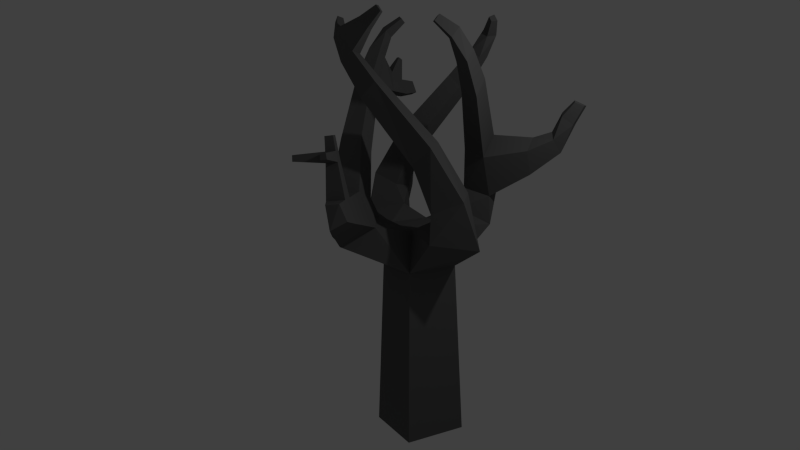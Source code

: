 # Source: HP-Tree_5.blend  (saved by Blender 2.76.0; exported with 4.5.12 LTS)
import bpy
from mathutils import Matrix  # noqa: F401  (used for matrix-valued properties, if any)

bpy.ops.wm.read_factory_settings(use_empty=True)
scene = bpy.context.scene
scene.name = 'Scene'

# ---- collections
col_collection_1 = bpy.data.collections.new('Collection 1'); scene.collection.children.link(col_collection_1)

# ---- materials (node trees are filled in below, after node groups)
mat_material = bpy.data.materials.new('Material')
mat_material.alpha_threshold = 0.0
mat_material.roughness = 0.5
mat_material.line_color = (0.0, 0.0, 0.0, 1.0)

# ---- material node trees
mat_material.use_nodes = True; mat_material.node_tree.nodes.clear()
_N = mat_material.node_tree.nodes; _L = mat_material.node_tree.links
n0 = _N.new('ShaderNodeOutputMaterial'); n0.name = 'Material Output'; n0.location = (300, 300)
n1 = _N.new('ShaderNodeBsdfDiffuse'); n1.name = 'Diffuse BSDF'; n1.location = (10, 300)
n1.inputs[0].default_value = (0.1149, 0.1149, 0.1149, 1.0)
_L.new(n1.outputs[0], n0.inputs[0])
n0.is_active_output = True

# ---- world
world_world = bpy.data.worlds.new('World'); scene.world = world_world
world_world.color = (0.05088, 0.05088, 0.05088)
world_world.use_sun_shadow = False
world_world.sun_shadow_jitter_overblur = 0.0
world_world.cycles.sampling_method = 'MANUAL'
world_world.cycles.sample_map_resolution = 256

# ---- cameras
cam_camera = bpy.data.cameras.new('Camera')
cam_camera.clip_end = 100.0
cam_camera.lens = 31.94
cam_camera.sensor_width = 32.0
cam_camera.sensor_height = 18.0
cam_camera.ortho_scale = 7.314
cam_camera.dof.focus_distance = 0.0

# ---- lights
light_lamp = bpy.data.lights.new('Lamp', 'POINT')
light_lamp.transmission_factor = 0.0
light_lamp.cutoff_distance = 30.0
light_lamp.energy = 100.0
light_lamp.shadow_buffer_clip_start = 1.001
light_lamp.shadow_soft_size = 0.1
light_lamp.shadow_maximum_resolution = 0.006
light_lamp.use_absolute_resolution = True
light_lamp.cycles.use_multiple_importance_sampling = False

# ---- meshes
me_cube_003 = bpy.data.meshes.new('Cube.003')
me_cube_003.from_pydata([(1.0, 1.0, -1.0), (0.8187, 0.8187, 1.745), (0.8187, -0.8187, 1.745), (-0.8187, -0.8187, 1.745), (-0.8187, 0.8187, 1.745), (0.6257, 0.6257, 2.381), (0.6256, -0.6256, 2.381), (-0.6257, 0.6257, 2.381), (-0.6279, -0.6217, 2.389), (0.313, -2.866, 2.251), (-0.8872, -2.076, 2.335), (0.7025, -1.884, 2.519), (-0.2143, -1.281, 2.582), (-0.2491, -2.861, 2.992), (-0.8302, -2.069, 2.779), (0.3367, -2.206, 3.046), (-0.1067, -1.602, 2.88), (-0.899, -2.164, 3.741), (-1.133, -1.615, 3.428), (-0.3875, -1.736, 3.782), (-0.5607, -1.319, 3.537), (-1.991, -1.023, 4.64), (-2.216, -0.5828, 4.404), (-1.572, -0.7305, 4.622), (-1.75, -0.3901, 4.45), (-2.346, -0.3974, 5.045), (-2.541, -0.03936, 4.894), (-2.013, -0.2089, 4.999), (-2.171, 0.06873, 4.891), (-2.515, 0.1994, 5.357), (-2.518, 0.4461, 5.221), (-2.242, 0.1623, 5.309), (-2.244, 0.3508, 5.205), (-2.269, 0.6705, 5.525), (-2.271, 0.8293, 5.437), (-2.094, 0.6466, 5.494), (-2.095, 0.7679, 5.427), (0.6257, -0.6257, 2.381), (-0.6256, -0.6256, 2.381), (-0.6217, 0.6279, 2.389), (-2.866, -0.313, 2.251), (-2.076, 0.8872, 2.335), (-1.884, -0.7025, 2.519), (-1.281, 0.2143, 2.582), (-2.861, 0.2491, 2.992), (-2.069, 0.8302, 2.779), (-2.206, -0.3367, 3.046), (-1.602, 0.1067, 2.88), (-2.164, 0.899, 3.741), (-1.615, 1.133, 3.428), (-1.736, 0.3875, 3.782), (-1.319, 0.5607, 3.537), (-1.023, 1.991, 4.64), (-0.5828, 2.216, 4.404), (-0.7305, 1.572, 4.622), (-0.3901, 1.75, 4.45), (-0.3974, 2.346, 5.045), (-0.03936, 2.541, 4.894), (-0.2089, 2.013, 4.999), (0.06873, 2.171, 4.891), (0.1994, 2.515, 5.357), (0.4461, 2.518, 5.221), (0.1623, 2.242, 5.309), (0.3508, 2.244, 5.205), (0.6705, 2.269, 5.525), (0.8293, 2.271, 5.437), (0.6466, 2.094, 5.494), (0.7679, 2.095, 5.427), (-1.0, 1.0, -1.0), (1.0, -1.0, -1.0), (-0.6256, 0.6256, 2.381), (0.6279, 0.6217, 2.389), (-0.313, 2.866, 2.251), (0.8872, 2.076, 2.335), (-0.7025, 1.884, 2.519), (0.2143, 1.281, 2.582), (0.2491, 2.861, 2.992), (0.8302, 2.069, 2.779), (-0.3367, 2.206, 3.046), (0.1067, 1.602, 2.88), (0.899, 2.164, 3.741), (1.133, 1.615, 3.428), (0.3875, 1.736, 3.782), (0.5607, 1.319, 3.537), (1.991, 1.023, 4.64), (2.216, 0.5828, 4.404), (1.572, 0.7305, 4.622), (1.75, 0.3901, 4.45), (2.346, 0.3974, 5.045), (2.541, 0.03936, 4.894), (2.013, 0.2089, 4.999), (2.171, -0.06873, 4.891), (2.515, -0.1994, 5.357), (2.518, -0.4461, 5.221), (2.242, -0.1623, 5.309), (2.244, -0.3508, 5.205), (2.269, -0.6705, 5.525), (2.271, -0.8293, 5.437), (2.094, -0.6466, 5.494), (2.095, -0.7679, 5.427), (-3.57, 2.314, 3.585), (-3.183, 2.4, 3.829), (-3.369, 2.606, 3.517), (-1.0, -1.0, -1.0), (-3.077, 2.585, 3.719), (-2.546, 2.053, 3.544), (-2.873, 1.914, 3.73), (-2.816, 1.873, 3.158), (-3.287, 1.528, 3.285), (0.6256, 0.6256, 2.381), (-0.6257, -0.6257, 2.381), (0.6217, -0.6279, 2.389), (2.866, 0.313, 2.251), (2.076, -0.8872, 2.335), (1.884, 0.7025, 2.519), (1.281, -0.2143, 2.582), (2.861, -0.2491, 2.992), (2.069, -0.8302, 2.779), (2.206, 0.3367, 3.046), (1.602, -0.1067, 2.88), (2.164, -0.899, 3.741), (1.615, -1.133, 3.428), (1.736, -0.3875, 3.782), (1.319, -0.5607, 3.537), (1.023, -1.991, 4.64), (0.5828, -2.216, 4.404), (0.7305, -1.572, 4.622), (0.3901, -1.75, 4.45), (0.3974, -2.346, 5.045), (0.03936, -2.541, 4.894), (0.2089, -2.013, 4.999), (-0.06873, -2.171, 4.891), (-0.1994, -2.515, 5.357), (-0.4461, -2.518, 5.221), (-0.1623, -2.242, 5.309), (-0.3508, -2.244, 5.205), (-0.6705, -2.269, 5.525), (-0.8293, -2.271, 5.437), (-0.6466, -2.094, 5.494), (-0.7679, -2.095, 5.427), (-3.638, 2.925, 3.972), (-3.378, 3.082, 3.956), (-3.342, 2.646, 4.122), (-3.19, 2.806, 4.067), (-3.676, 3.281, 4.231), (-3.485, 3.398, 4.236), (-3.459, 3.02, 4.306), (-3.347, 3.156, 4.284), (3.483, 1.343, 2.523), (2.779, 1.622, 2.715), (3.48, 0.9392, 3.054), (3.01, 1.36, 3.093), (3.771, 1.807, 2.635), (3.168, 2.046, 2.799), (3.768, 1.462, 3.089), (3.366, 1.822, 3.122), (4.081, 2.344, 2.789), (3.651, 2.514, 2.907), (4.079, 2.098, 3.114), (3.792, 2.354, 3.137), (3.483, 0.9563, 3.57), (3.186, 1.222, 3.594), (3.665, 1.287, 3.592), (3.411, 1.514, 3.613), (3.485, 0.95, 3.723), (3.228, 1.18, 3.744), (3.643, 1.236, 3.742), (3.423, 1.433, 3.76), (3.491, 0.9322, 3.934), (3.279, 1.121, 3.952), (3.62, 1.167, 3.95), (3.44, 1.329, 3.965), (4.047, 1.795, 3.685), (3.907, 1.92, 3.697), (4.035, 1.767, 3.768), (3.913, 1.875, 3.778), (4.415, 0.7763, 3.611), (4.311, 0.588, 3.599), (4.402, 0.7474, 3.697), (4.313, 0.5844, 3.686), (-0.2676, -1.983, 4.361), (-0.1473, -2.36, 4.306), (-0.4051, -2.323, 4.652), (-0.3245, -2.623, 4.635), (-0.8691, -2.186, 4.297), (-0.8068, -2.469, 4.244), (-0.8395, -2.442, 4.522), (-0.7889, -2.668, 4.501), (-1.322, -2.337, 4.307), (-1.274, -2.559, 4.265), (-1.299, -2.538, 4.482), (-1.26, -2.714, 4.466), (-0.8277, -2.607, 4.878), (-0.8019, -2.703, 4.873), (-0.9669, -2.645, 4.836), (-0.9507, -2.718, 4.83), (2.034, 0.7429, 5.354), (1.864, 0.6468, 5.33), (2.12, 0.4389, 5.512), (1.981, 0.4578, 5.488), (1.799, 1.063, 5.575), (1.708, 1.012, 5.562), (1.846, 0.8998, 5.661), (1.771, 0.91, 5.648), (-0.899, -2.164, 3.741), (-1.133, -1.615, 3.428), (-1.991, -1.023, 4.64), (-2.216, -0.5828, 4.404), (-0.6035, -3.676, 2.374), (-1.399, -3.062, 2.359), (-0.6819, -3.007, 2.81), (-1.184, -2.695, 2.584), (-1.216, -4.123, 2.636), (-1.89, -3.602, 2.623), (-1.282, -3.556, 3.005), (-1.708, -3.291, 2.814), (-1.738, -4.361, 2.859), (-2.184, -4.016, 2.851), (-1.782, -3.985, 3.104), (-2.064, -3.81, 2.977), (-2.149, -4.522, 3.036), (-2.393, -4.333, 3.031), (-2.173, -4.317, 3.169), (-2.327, -4.221, 3.1)], [], [(3, 2, 9, 10), (5, 7, 8, 6), (2, 1, 5, 6), (4, 3, 8, 7), (1, 4, 7, 5), (12, 10, 14, 16), (8, 3, 10, 12), (2, 6, 11, 9), (6, 8, 12, 11), (13, 15, 19, 17), (11, 12, 16, 15), (9, 11, 15, 13), (14, 10, 209, 211), (20, 18, 22, 24), (14, 13, 17, 18), (16, 14, 18, 20), (15, 16, 20, 19), (23, 24, 28, 27), (19, 20, 24, 23), (17, 19, 23, 21), (22, 18, 205, 207), (25, 27, 31, 29), (21, 23, 27, 25), (22, 21, 25, 26), (24, 22, 26, 28), (32, 30, 34, 36), (26, 25, 29, 30), (28, 26, 30, 32), (27, 28, 32, 31), (34, 33, 35, 36), (31, 32, 36, 35), (29, 31, 35, 33), (30, 29, 33, 34), (43, 41, 45, 47), (38, 39, 43, 42), (44, 46, 50, 48), (42, 43, 47, 46), (40, 42, 46, 44), (41, 40, 44, 45), (51, 49, 53, 55), (45, 44, 108, 107), (47, 45, 49, 51), (46, 47, 51, 50), (54, 55, 59, 58), (50, 51, 55, 54), (48, 50, 54, 52), (49, 48, 52, 53), (56, 58, 62, 60), (52, 54, 58, 56), (53, 52, 56, 57), (55, 53, 57, 59), (63, 61, 65, 67), (57, 56, 60, 61), (59, 57, 61, 63), (58, 59, 63, 62), (65, 64, 66, 67), (62, 63, 67, 66), (60, 62, 66, 64), (61, 60, 64, 65), (75, 73, 77, 79), (70, 71, 75, 74), (76, 78, 82, 80), (74, 75, 79, 78), (72, 74, 78, 76), (73, 72, 76, 77), (83, 81, 85, 87), (77, 76, 80, 81), (79, 77, 81, 83), (78, 79, 83, 82), (86, 87, 91, 90), (82, 83, 87, 86), (80, 82, 86, 84), (81, 80, 84, 85), (90, 94, 199, 197), (84, 86, 90, 88), (85, 84, 88, 89), (87, 85, 89, 91), (95, 93, 97, 99), (89, 88, 92, 93), (91, 89, 93, 95), (90, 91, 95, 94), (97, 96, 98, 99), (94, 95, 99, 98), (92, 94, 98, 96), (93, 92, 96, 97), (107, 108, 100, 102), (105, 107, 102, 104), (106, 105, 104, 101), (100, 101, 142, 140), (44, 48, 106, 108), (48, 49, 105, 106), (115, 113, 117, 119), (49, 45, 107, 105), (108, 106, 101, 100), (109, 111, 115, 114), (116, 118, 122, 120), (114, 115, 119, 118), (114, 118, 151, 149), (113, 112, 116, 117), (123, 121, 125, 127), (117, 116, 120, 121), (119, 117, 121, 123), (118, 119, 123, 122), (126, 127, 131, 130), (122, 123, 127, 126), (120, 122, 126, 124), (121, 120, 124, 125), (128, 130, 134, 132), (124, 126, 130, 128), (125, 124, 128, 129), (127, 125, 181, 180), (135, 133, 137, 139), (129, 128, 132, 133), (131, 129, 133, 135), (130, 131, 135, 134), (137, 136, 138, 139), (134, 135, 139, 138), (132, 134, 138, 136), (133, 132, 136, 137), (0, 69, 103, 68), (0, 1, 2, 69), (69, 2, 3, 103), (103, 3, 4, 68), (1, 0, 68, 4), (4, 3, 40, 41), (37, 5, 39, 38), (3, 2, 37, 38), (1, 4, 39, 5), (2, 1, 5, 37), (39, 4, 41, 43), (3, 38, 42, 40), (1, 4, 72, 73), (110, 37, 71, 70), (4, 3, 110, 70), (2, 1, 71, 37), (3, 2, 37, 110), (71, 1, 73, 75), (4, 70, 74, 72), (2, 1, 112, 113), (7, 110, 111, 109), (1, 4, 7, 109), (3, 2, 111, 110), (4, 3, 110, 7), (111, 2, 113, 115), (1, 109, 114, 112), (141, 140, 144, 145), (102, 100, 140, 141), (104, 102, 141, 143), (101, 104, 143, 142), (145, 144, 146, 147), (143, 141, 145, 147), (142, 143, 147, 146), (140, 142, 146, 144), (149, 151, 155, 153), (118, 116, 150, 151), (116, 112, 148, 150), (112, 114, 149, 148), (154, 152, 156, 158), (148, 149, 153, 152), (150, 148, 152, 154), (150, 154, 162, 160), (156, 157, 159, 158), (155, 154, 158, 159), (153, 155, 159, 157), (152, 153, 157, 156), (163, 161, 165, 167), (154, 155, 163, 162), (151, 150, 160, 161), (155, 151, 161, 163), (164, 166, 170, 168), (161, 160, 164, 165), (162, 166, 178, 176), (166, 162, 172, 174), (169, 168, 170, 171), (166, 167, 171, 170), (167, 165, 169, 171), (165, 164, 168, 169), (172, 173, 175, 174), (163, 167, 175, 173), (167, 166, 174, 175), (162, 163, 173, 172), (177, 176, 178, 179), (166, 164, 179, 178), (160, 162, 176, 177), (164, 160, 177, 179), (182, 180, 184, 186), (131, 127, 180, 182), (125, 129, 183, 181), (129, 131, 182, 183), (184, 185, 189, 188), (180, 181, 185, 184), (181, 183, 187, 185), (187, 183, 193, 195), (188, 189, 191, 190), (185, 187, 191, 189), (187, 186, 190, 191), (186, 184, 188, 190), (193, 192, 194, 195), (182, 186, 194, 192), (186, 187, 195, 194), (183, 182, 192, 193), (198, 196, 200, 202), (94, 92, 198, 199), (88, 90, 197, 196), (92, 88, 196, 198), (200, 201, 203, 202), (199, 198, 202, 203), (197, 199, 203, 201), (196, 197, 201, 200), (205, 204, 206, 207), (21, 22, 207, 206), (17, 21, 206, 204), (18, 17, 204, 205), (208, 210, 214, 212), (13, 14, 211, 210), (9, 13, 210, 208), (10, 9, 208, 209), (215, 213, 217, 219), (210, 211, 215, 214), (211, 209, 213, 215), (209, 208, 212, 213), (219, 217, 221, 223), (213, 212, 216, 217), (212, 214, 218, 216), (214, 215, 219, 218), (221, 220, 222, 223), (217, 216, 220, 221), (216, 218, 222, 220), (218, 219, 223, 222)])
me_cube_003.materials.append(mat_material)
me_cube_003.use_remesh_preserve_volume = False
me_cube_003.use_remesh_preserve_attributes = False
me_cube_003.use_mirror_vertex_groups = False
me_cube_003.update()

# ---- objects
ob_cube_003 = bpy.data.objects.new('Cube.003', me_cube_003)
ob_lamp = bpy.data.objects.new('Lamp', light_lamp)
ob_camera = bpy.data.objects.new('Camera', cam_camera)

# ---- transforms, parenting, visibility, modifiers, constraints
ob_cube_003.location = (0.0, 0.0, 0.0)
ob_cube_003.rotation_euler = (0.0, 0.0, 4.712)
ob_cube_003.scale = (0.5, 0.5, 1.0)
ob_cube_003.lock_rotations_4d = False
ob_cube_003.empty_display_type = 'ARROWS'
ob_cube_003.lineart.crease_threshold = 0.0
ob_lamp.location = (4.076, 1.005, 5.904)
ob_lamp.rotation_euler = (0.6503, 0.05522, 1.866)
ob_lamp.lock_rotations_4d = False
ob_lamp.empty_display_type = 'ARROWS'
ob_lamp.color = (0.0, 0.0, 0.0, 0.0)
ob_lamp.lineart.crease_threshold = 0.0
ob_camera.location = (10.38, -6.17, 5.344)
ob_camera.rotation_euler = (1.329, 0.01082, 1.056)
ob_camera.lock_rotations_4d = False
ob_camera.empty_display_type = 'ARROWS'
ob_camera.color = (0.0, 0.0, 0.0, 0.0)
ob_camera.display_type = 'WIRE'
ob_camera.lineart.crease_threshold = 0.0

# ---- collection membership
col_collection_1.objects.link(ob_cube_003)
col_collection_1.objects.link(ob_lamp)
col_collection_1.objects.link(ob_camera)

# ---- scene / render settings (as saved in the file)
scene.camera = ob_camera
scene.frame_start = 1; scene.frame_end = 250; scene.frame_set(1)
scene.render.engine = 'CYCLES'
scene.render.resolution_percentage = 50
scene.render.dither_intensity = 0.0
scene.cycles.use_denoising = False
scene.cycles.samples = 10
scene.cycles.sampling_pattern = 'TABULATED_SOBOL'
scene.cycles.light_sampling_threshold = 0.0
scene.cycles.use_adaptive_sampling = False
scene.cycles.use_light_tree = False
scene.cycles.blur_glossy = 0.0
scene.cycles.pixel_filter_type = 'GAUSSIAN'
scene.cycles.sample_clamp_indirect = 0.0
scene.view_settings.view_transform = 'Standard'
bpy.context.view_layer.update()

